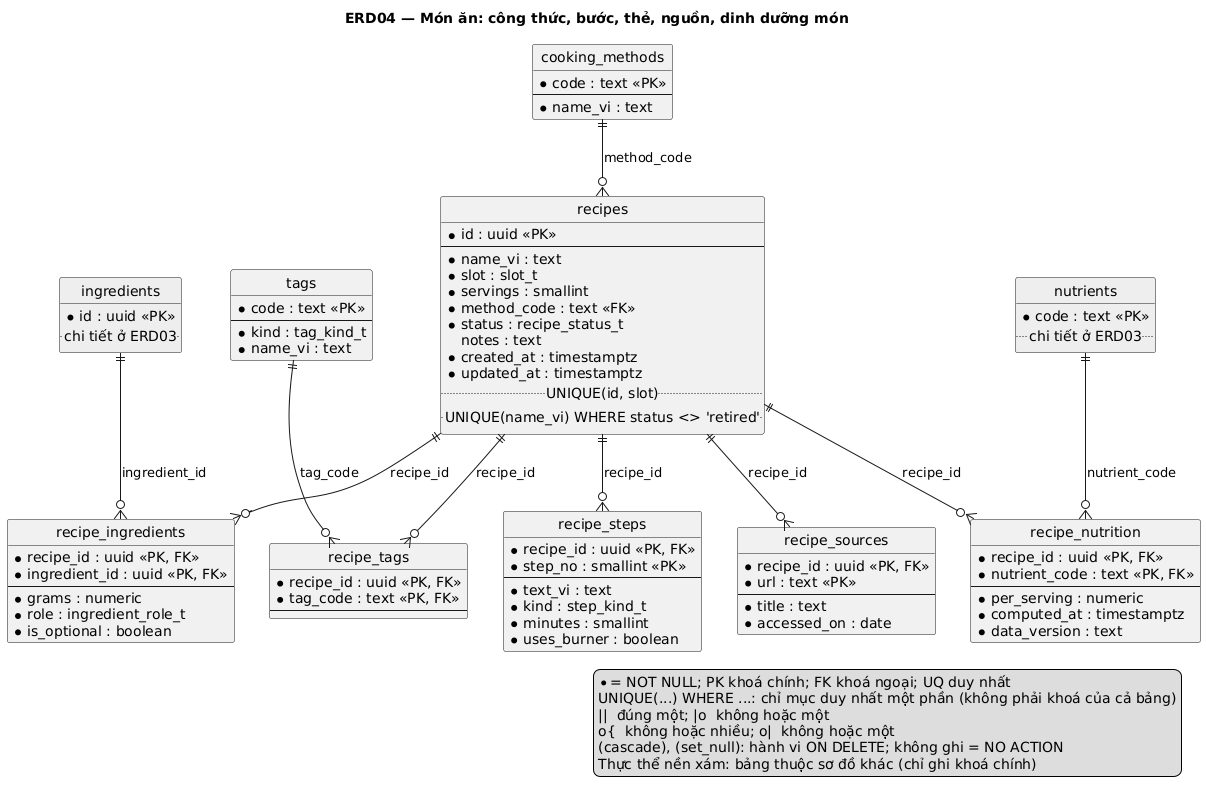

The diagram above was rendered by PlantUML. Its source (embedded in the PNG):
@startuml
title ERD04 — Món ăn: công thức, bước, thẻ, nguồn, dinh dưỡng món
hide circle

entity "cooking_methods" as cooking_methods {
  * code : text <<PK>>
  --
  * name_vi : text
}
entity "tags" as tags {
  * code : text <<PK>>
  --
  * kind : tag_kind_t
  * name_vi : text
}
entity "recipes" as recipes {
  * id : uuid <<PK>>
  --
  * name_vi : text
  * slot : slot_t
  * servings : smallint
  * method_code : text <<FK>>
  * status : recipe_status_t
    notes : text
  * created_at : timestamptz
  * updated_at : timestamptz
  .. UNIQUE(id, slot) ..
  .. UNIQUE(name_vi) WHERE status <> 'retired' ..
}
entity "recipe_ingredients" as recipe_ingredients {
  * recipe_id : uuid <<PK, FK>>
  * ingredient_id : uuid <<PK, FK>>
  --
  * grams : numeric
  * role : ingredient_role_t
  * is_optional : boolean
}
entity "recipe_steps" as recipe_steps {
  * recipe_id : uuid <<PK, FK>>
  * step_no : smallint <<PK>>
  --
  * text_vi : text
  * kind : step_kind_t
  * minutes : smallint
  * uses_burner : boolean
}
entity "recipe_tags" as recipe_tags {
  * recipe_id : uuid <<PK, FK>>
  * tag_code : text <<PK, FK>>
  --
}
entity "recipe_sources" as recipe_sources {
  * recipe_id : uuid <<PK, FK>>
  * url : text <<PK>>
  --
  * title : text
  * accessed_on : date
}
entity "recipe_nutrition" as recipe_nutrition {
  * recipe_id : uuid <<PK, FK>>
  * nutrient_code : text <<PK, FK>>
  --
  * per_serving : numeric
  * computed_at : timestamptz
  * data_version : text
}
entity "ingredients" as ingredients #EEEEEE {
  * id : uuid <<PK>>
  .. chi tiết ở ERD03 ..
}
entity "nutrients" as nutrients #EEEEEE {
  * code : text <<PK>>
  .. chi tiết ở ERD03 ..
}

cooking_methods ||--o{ recipes : method_code
recipes ||--o{ recipe_ingredients : recipe_id
ingredients ||--o{ recipe_ingredients : ingredient_id
recipes ||--o{ recipe_steps : recipe_id
recipes ||--o{ recipe_tags : recipe_id
tags ||--o{ recipe_tags : tag_code
recipes ||--o{ recipe_sources : recipe_id
recipes ||--o{ recipe_nutrition : recipe_id
nutrients ||--o{ recipe_nutrition : nutrient_code

legend right
  * = NOT NULL; PK khoá chính; FK khoá ngoại; UQ duy nhất
  UNIQUE(...) WHERE ...: chỉ mục duy nhất một phần (không phải khoá của cả bảng)
  ||  đúng một; |o  không hoặc một
  o{  không hoặc nhiều; o|  không hoặc một
  (cascade), (set_null): hành vi ON DELETE; không ghi = NO ACTION
  Thực thể nền xám: bảng thuộc sơ đồ khác (chỉ ghi khoá chính)
endlegend

@enduml